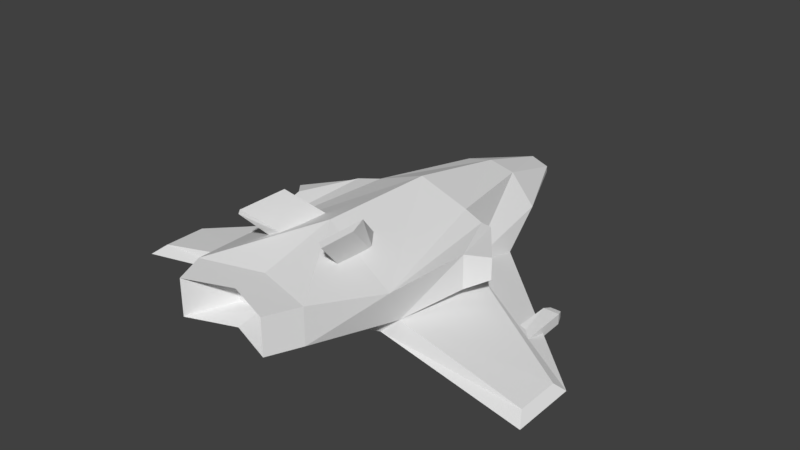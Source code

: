 # Source: Spaceship.blend  (saved by Blender 2.79.0; exported with 4.5.12 LTS)
import bpy
from mathutils import Matrix  # noqa: F401  (used for matrix-valued properties, if any)

bpy.ops.wm.read_factory_settings(use_empty=True)
scene = bpy.context.scene
scene.name = 'Scene'

# ---- collections
col_collection_1 = bpy.data.collections.new('Collection 1'); scene.collection.children.link(col_collection_1)

# ---- materials (node trees are filled in below, after node groups)
mat_material = bpy.data.materials.new('Material')
mat_material.alpha_threshold = 0.0
mat_material.use_transparent_shadow = False
mat_material.roughness = 0.5
mat_material.line_color = (0.0, 0.0, 0.0, 1.0)

# ---- material node trees

# ---- world
world_world = bpy.data.worlds.new('World'); scene.world = world_world
world_world.color = (0.05088, 0.05088, 0.05088)
world_world.use_sun_shadow = False
world_world.sun_shadow_jitter_overblur = 0.0
world_world.cycles.sampling_method = 'MANUAL'

# ---- meshes
me_cube = bpy.data.meshes.new('Cube')
me_cube.from_pydata([(0.0, 2.687, -0.04764), (-0.7933, 2.687, 0.1808), (-1.254, -1.195, 0.5956), (-0.782, 1.0, 0.7747), (0.0, 2.687, 0.7294), (-0.4071, 2.687, 0.6365), (0.0, 1.0, 1.052), (0.0, -0.9038, 1.101), (-1.176, -0.9076, 0.04537), (-1.0, 0.8906, 0.04537), (0.0, 3.866, 0.06804), (-0.2784, 3.866, 0.196), (0.0, 3.866, 0.3934), (-0.2784, 3.866, 0.2931), (-1.483, 0.0146, 0.7151), (-1.126, 0.8999, 0.7151), (-1.483, 0.0146, 0.1956), (-1.126, 0.8999, 0.1956), (-1.736, 0.296, 0.639), (-1.213, 1.0, 0.639), (-1.736, 0.296, 0.3059), (-1.213, 1.0, 0.3059), (-1.655, 0.4055, 0.5708), (-1.294, 0.8909, 0.5708), (-1.655, 0.4055, 0.3921), (-1.294, 0.8909, 0.3921), (-1.344, 0.1328, 0.5633), (-1.194, 0.3168, 0.5633), (-1.349, 0.1726, 0.4069), (-1.194, 0.3168, 0.4069), (0.0, 1.0, -0.4489), (0.0, -1.0, -0.4489), (-0.9819, 1.849, -0.1823), (-0.933, -1.0, -0.1823), (-3.203, -1.099, -0.2833), (-3.203, -0.4208, -0.2833), (-3.329, -1.311, -0.3971), (-3.329, -0.3114, -0.3971), (-0.9212, -2.354, 0.8218), (0.0, -2.09, 0.8218), (-0.9212, -2.354, 0.2689), (0.0, -2.09, 0.2689), (-0.7074, -2.842, 0.8218), (0.0, -2.577, 0.8218), (-0.7074, -2.842, 0.2689), (0.0, -2.577, 0.2689), (-0.3527, -2.213, 0.6823), (0.0, -2.179, 0.6823), (-0.3527, -2.213, 0.3435), (0.0, -2.179, 0.3435), (-2.462, 0.8565, -0.196), (-2.462, 0.8565, -0.3519), (-2.462, -0.5861, -0.2659), (-2.462, -0.5861, -0.4171), (-2.219, 0.8565, -0.196), (-2.219, 0.8565, -0.3519), (-2.219, -0.5861, -0.196), (-2.23, -0.609, -0.3814), (-2.42, 0.9676, -0.2229), (-2.42, 0.9676, -0.325), (-2.261, 0.9676, -0.2229), (-2.261, 0.9676, -0.325), (-2.42, 0.9676, -0.2229), (-2.42, 0.9676, -0.325), (-2.261, 0.9676, -0.2229), (-2.261, 0.9676, -0.325), (-2.42, 0.6892, -0.2229), (-2.42, 0.6892, -0.325), (-2.261, 0.6892, -0.2229), (-2.261, 0.6892, -0.325), (-0.5579, -1.242, 0.6869), (-0.7186, -1.819, 1.301), (-0.5579, -0.6696, 0.6869), (-0.7186, -1.246, 1.301), (-0.3851, -1.242, 0.8363), (-0.686, -1.819, 1.373), (-0.3851, -0.4524, 0.8363), (-0.686, -1.029, 1.373)], [], [(3, 6, 4, 5), (6, 3, 2, 7), (2, 8, 40, 38), (8, 2, 14, 16), (33, 8, 34, 36), (9, 3, 5, 1), (1, 5, 13, 11), (12, 10, 11, 13), (0, 1, 11, 10), (5, 4, 12, 13), (14, 15, 19, 18), (9, 8, 16, 17), (3, 9, 17, 15), (2, 3, 15, 14), (18, 19, 23, 22), (16, 14, 18, 20), (17, 16, 20, 21), (15, 17, 21, 19), (25, 24, 28, 29), (20, 18, 22, 24), (21, 20, 24, 25), (19, 21, 25, 23), (28, 26, 27, 29), (23, 25, 29, 27), (22, 23, 27, 26), (24, 22, 26, 28), (30, 31, 33, 32), (9, 1, 32), (34, 35, 37, 36), (8, 9, 35, 34), (9, 32, 37, 35), (32, 33, 36, 37), (38, 40, 44, 42), (7, 2, 38, 39), (40, 8, 33, 31, 41), (44, 45, 49, 48), (40, 41, 45, 44), (39, 38, 42, 43), (49, 47, 46, 48), (43, 42, 46, 47), (42, 44, 48, 46), (50, 51, 53, 52), (52, 53, 57, 56), (56, 57, 55, 54), (51, 50, 58, 59), (52, 56, 54, 50), (57, 53, 51, 55), (59, 58, 62, 63), (50, 54, 60, 58), (55, 51, 59, 61), (54, 55, 61, 60), (65, 63, 67, 69), (61, 59, 63, 65), (60, 61, 65, 64), (58, 60, 64, 62), (68, 69, 67, 66), (64, 65, 69, 68), (62, 64, 68, 66), (63, 62, 66, 67), (70, 71, 73, 72), (72, 73, 77, 76), (76, 77, 75, 74), (74, 75, 71, 70), (72, 76, 74, 70), (77, 73, 71, 75), (1, 0, 30, 32)])
me_cube.materials.append(mat_material)
me_cube.use_remesh_preserve_volume = False
me_cube.use_remesh_preserve_attributes = False
me_cube.use_mirror_vertex_groups = False
me_cube.update()

# ---- objects
ob_cube = bpy.data.objects.new('Cube', me_cube)

# ---- transforms, parenting, visibility, modifiers, constraints
ob_cube.location = (0.0, 0.0, 0.0)
ob_cube.lock_rotations_4d = False
ob_cube.empty_display_type = 'ARROWS'
ob_cube.lineart.crease_threshold = 0.0
_m = ob_cube.modifiers.new('Mirror', 'MIRROR')

# ---- collection membership
col_collection_1.objects.link(ob_cube)

# ---- scene / render settings (as saved in the file)
scene.frame_start = 1; scene.frame_end = 250; scene.frame_set(1)
scene.render.engine = 'BLENDER_EEVEE_NEXT'
scene.render.resolution_percentage = 50
scene.render.dither_intensity = 0.0
scene.cycles.use_denoising = False
scene.cycles.samples = 128
scene.cycles.sampling_pattern = 'TABULATED_SOBOL'
scene.cycles.use_adaptive_sampling = False
scene.cycles.use_light_tree = False
scene.cycles.blur_glossy = 0.0
scene.cycles.sample_clamp_indirect = 0.0
scene.view_settings.view_transform = 'Standard'
bpy.context.view_layer.update()

# ---- added for rendering (the .blend has no active camera and no usable light): camera, sun
cam_auto = bpy.data.cameras.new('AutoCamera')
cam_auto.lens = 50.0
cam_auto.sensor_width = 36.0
cam_auto.clip_end = 1000.0
ob_auto_camera = bpy.data.objects.new('AutoCamera', cam_auto)
scene.collection.objects.link(ob_auto_camera)
ob_auto_camera.location = (8.90591, -10.1749, 7.58696)
ob_auto_camera.rotation_euler = (1.09748, -7.21219e-08, 0.694738)
scene.camera = ob_auto_camera
light_auto_sun = bpy.data.lights.new('AutoSun', 'SUN')
light_auto_sun.energy = 3.0
light_auto_sun.angle = 0.0523599
ob_auto_sun = bpy.data.objects.new('AutoSun', light_auto_sun)
scene.collection.objects.link(ob_auto_sun)
ob_auto_sun.rotation_euler = (0.872665, 0.174533, 0.523599)
bpy.context.view_layer.update()
